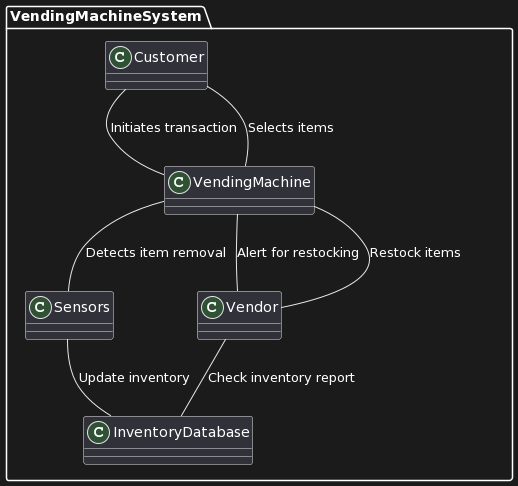

The diagram above was rendered by PlantUML. Its source (embedded in the PNG):
@startuml
package VendingMachineSystem {
    class Customer
    class VendingMachine
    class Sensors
    class InventoryDatabase
    class Vendor
}

Customer -- VendingMachine : Initiates transaction
Customer -- VendingMachine : Selects items
VendingMachine -- Sensors : Detects item removal
Sensors -- InventoryDatabase : Update inventory
VendingMachine -- Vendor : Alert for restocking
Vendor -- InventoryDatabase : Check inventory report
Vendor -- VendingMachine : Restock items
@enduml